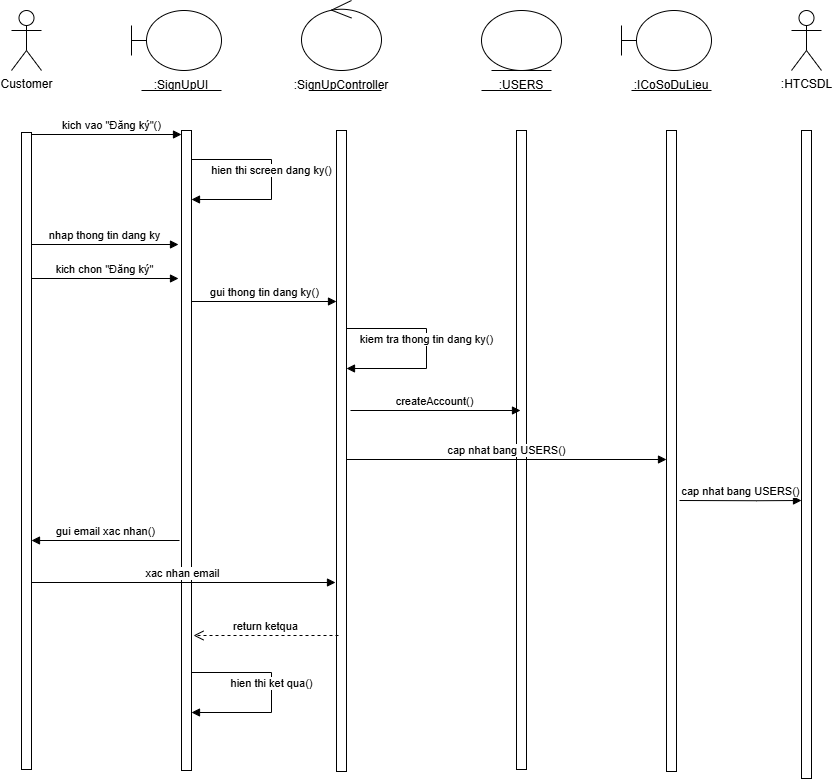

The diagram above was exported from draw.io. Its source (the exported page's mxGraphModel, read from the mxfile embedded in the PNG):
<mxGraphModel dx="1441" dy="847" grid="0" gridSize="10" guides="1" tooltips="1" connect="1" arrows="1" fold="1" page="0" pageScale="1" pageWidth="827" pageHeight="1169" math="0" shadow="0">
  <root>
    <mxCell id="0" />
    <mxCell id="1" parent="0" />
    <mxCell id="W0d_qp2sXdlt0aXG270B-1" value="Customer" style="shape=umlActor;verticalLabelPosition=bottom;verticalAlign=top;html=1;" parent="1" vertex="1">
      <mxGeometry x="60" y="40" width="30" height="60" as="geometry" />
    </mxCell>
    <mxCell id="W0d_qp2sXdlt0aXG270B-2" value="" style="shape=umlBoundary;whiteSpace=wrap;html=1;" parent="1" vertex="1">
      <mxGeometry x="180" y="40" width="90" height="60" as="geometry" />
    </mxCell>
    <mxCell id="W0d_qp2sXdlt0aXG270B-3" value=":SignUpUI" style="text;html=1;strokeColor=none;fillColor=none;align=center;verticalAlign=middle;whiteSpace=wrap;rounded=0;" parent="1" vertex="1">
      <mxGeometry x="200" y="100" width="60" height="30" as="geometry" />
    </mxCell>
    <mxCell id="W0d_qp2sXdlt0aXG270B-4" value="" style="endArrow=none;html=1;rounded=0;" parent="1" edge="1">
      <mxGeometry width="50" height="50" relative="1" as="geometry">
        <mxPoint x="190" y="120" as="sourcePoint" />
        <mxPoint x="270" y="120" as="targetPoint" />
      </mxGeometry>
    </mxCell>
    <mxCell id="W0d_qp2sXdlt0aXG270B-5" value="" style="ellipse;shape=umlControl;whiteSpace=wrap;html=1;" parent="1" vertex="1">
      <mxGeometry x="350" y="30" width="80" height="70" as="geometry" />
    </mxCell>
    <mxCell id="W0d_qp2sXdlt0aXG270B-6" value="" style="endArrow=none;html=1;rounded=0;" parent="1" edge="1">
      <mxGeometry width="50" height="50" relative="1" as="geometry">
        <mxPoint x="360" y="120" as="sourcePoint" />
        <mxPoint x="430" y="120" as="targetPoint" />
      </mxGeometry>
    </mxCell>
    <mxCell id="W0d_qp2sXdlt0aXG270B-7" value=":SignUpController" style="text;html=1;strokeColor=none;fillColor=none;align=center;verticalAlign=middle;whiteSpace=wrap;rounded=0;" parent="1" vertex="1">
      <mxGeometry x="360" y="100" width="60" height="30" as="geometry" />
    </mxCell>
    <mxCell id="W0d_qp2sXdlt0aXG270B-8" value="" style="ellipse;shape=umlEntity;whiteSpace=wrap;html=1;" parent="1" vertex="1">
      <mxGeometry x="530" y="40" width="80" height="60" as="geometry" />
    </mxCell>
    <mxCell id="W0d_qp2sXdlt0aXG270B-9" value="" style="endArrow=none;html=1;rounded=0;" parent="1" edge="1">
      <mxGeometry width="50" height="50" relative="1" as="geometry">
        <mxPoint x="530" y="120" as="sourcePoint" />
        <mxPoint x="600" y="120" as="targetPoint" />
      </mxGeometry>
    </mxCell>
    <mxCell id="W0d_qp2sXdlt0aXG270B-10" value=":USERS" style="text;html=1;strokeColor=none;fillColor=none;align=center;verticalAlign=middle;whiteSpace=wrap;rounded=0;" parent="1" vertex="1">
      <mxGeometry x="540" y="100" width="60" height="30" as="geometry" />
    </mxCell>
    <mxCell id="W0d_qp2sXdlt0aXG270B-11" value="" style="shape=umlBoundary;whiteSpace=wrap;html=1;" parent="1" vertex="1">
      <mxGeometry x="670" y="40" width="90" height="60" as="geometry" />
    </mxCell>
    <mxCell id="W0d_qp2sXdlt0aXG270B-12" value="" style="endArrow=none;html=1;rounded=0;" parent="1" edge="1">
      <mxGeometry width="50" height="50" relative="1" as="geometry">
        <mxPoint x="680" y="120" as="sourcePoint" />
        <mxPoint x="760" y="120" as="targetPoint" />
      </mxGeometry>
    </mxCell>
    <mxCell id="W0d_qp2sXdlt0aXG270B-13" value=":ICoSoDuLieu" style="text;html=1;strokeColor=none;fillColor=none;align=center;verticalAlign=middle;whiteSpace=wrap;rounded=0;" parent="1" vertex="1">
      <mxGeometry x="690" y="100" width="60" height="30" as="geometry" />
    </mxCell>
    <mxCell id="W0d_qp2sXdlt0aXG270B-14" value=":HTCSDL" style="shape=umlActor;verticalLabelPosition=bottom;verticalAlign=top;html=1;" parent="1" vertex="1">
      <mxGeometry x="840" y="40" width="30" height="60" as="geometry" />
    </mxCell>
    <mxCell id="W0d_qp2sXdlt0aXG270B-15" value="" style="endArrow=none;dashed=1;html=1;rounded=0;" parent="1" edge="1">
      <mxGeometry width="50" height="50" relative="1" as="geometry">
        <mxPoint x="80" y="164" as="sourcePoint" />
        <mxPoint x="80" y="164" as="targetPoint" />
      </mxGeometry>
    </mxCell>
    <mxCell id="W0d_qp2sXdlt0aXG270B-16" value="" style="endArrow=none;dashed=1;html=1;rounded=0;" parent="1" edge="1">
      <mxGeometry width="50" height="50" relative="1" as="geometry">
        <mxPoint x="240" y="160" as="sourcePoint" />
        <mxPoint x="240" y="160" as="targetPoint" />
      </mxGeometry>
    </mxCell>
    <mxCell id="W0d_qp2sXdlt0aXG270B-17" value="" style="endArrow=none;dashed=1;html=1;rounded=0;" parent="1" edge="1">
      <mxGeometry width="50" height="50" relative="1" as="geometry">
        <mxPoint x="240" y="290" as="sourcePoint" />
        <mxPoint x="240" y="240" as="targetPoint" />
      </mxGeometry>
    </mxCell>
    <mxCell id="W0d_qp2sXdlt0aXG270B-18" value="" style="endArrow=none;dashed=1;html=1;rounded=0;" parent="1" edge="1">
      <mxGeometry width="50" height="50" relative="1" as="geometry">
        <mxPoint x="75" y="340" as="sourcePoint" />
        <mxPoint x="75" y="240" as="targetPoint" />
      </mxGeometry>
    </mxCell>
    <mxCell id="W0d_qp2sXdlt0aXG270B-19" value="" style="endArrow=none;dashed=1;html=1;rounded=0;" parent="1" source="W0d_qp2sXdlt0aXG270B-23" edge="1">
      <mxGeometry width="50" height="50" relative="1" as="geometry">
        <mxPoint x="240" y="580" as="sourcePoint" />
        <mxPoint x="240" y="330" as="targetPoint" />
      </mxGeometry>
    </mxCell>
    <mxCell id="W0d_qp2sXdlt0aXG270B-20" value="" style="endArrow=none;dashed=1;html=1;rounded=0;" parent="1" edge="1">
      <mxGeometry width="50" height="50" relative="1" as="geometry">
        <mxPoint x="80" y="584" as="sourcePoint" />
        <mxPoint x="80" y="420" as="targetPoint" />
      </mxGeometry>
    </mxCell>
    <mxCell id="W0d_qp2sXdlt0aXG270B-21" value="" style="html=1;points=[[0,0,0,0,5],[0,1,0,0,-5],[1,0,0,0,5],[1,1,0,0,-5]];perimeter=orthogonalPerimeter;outlineConnect=0;targetShapes=umlLifeline;portConstraint=eastwest;newEdgeStyle={&quot;curved&quot;:0,&quot;rounded&quot;:0};" parent="1" vertex="1">
      <mxGeometry x="70" y="162" width="10" height="637" as="geometry" />
    </mxCell>
    <mxCell id="W0d_qp2sXdlt0aXG270B-22" value="" style="endArrow=none;dashed=1;html=1;rounded=0;" parent="1" target="W0d_qp2sXdlt0aXG270B-23" edge="1">
      <mxGeometry width="50" height="50" relative="1" as="geometry">
        <mxPoint x="240" y="580" as="sourcePoint" />
        <mxPoint x="240" y="330" as="targetPoint" />
      </mxGeometry>
    </mxCell>
    <mxCell id="W0d_qp2sXdlt0aXG270B-23" value="" style="html=1;points=[[0,0,0,0,5],[0,1,0,0,-5],[1,0,0,0,5],[1,1,0,0,-5]];perimeter=orthogonalPerimeter;outlineConnect=0;targetShapes=umlLifeline;portConstraint=eastwest;newEdgeStyle={&quot;curved&quot;:0,&quot;rounded&quot;:0};" parent="1" vertex="1">
      <mxGeometry x="230" y="160" width="10" height="640" as="geometry" />
    </mxCell>
    <mxCell id="W0d_qp2sXdlt0aXG270B-24" value="" style="html=1;points=[[0,0,0,0,5],[0,1,0,0,-5],[1,0,0,0,5],[1,1,0,0,-5]];perimeter=orthogonalPerimeter;outlineConnect=0;targetShapes=umlLifeline;portConstraint=eastwest;newEdgeStyle={&quot;curved&quot;:0,&quot;rounded&quot;:0};" parent="1" vertex="1">
      <mxGeometry x="385" y="160" width="10" height="641" as="geometry" />
    </mxCell>
    <mxCell id="W0d_qp2sXdlt0aXG270B-25" value="" style="html=1;points=[[0,0,0,0,5],[0,1,0,0,-5],[1,0,0,0,5],[1,1,0,0,-5]];perimeter=orthogonalPerimeter;outlineConnect=0;targetShapes=umlLifeline;portConstraint=eastwest;newEdgeStyle={&quot;curved&quot;:0,&quot;rounded&quot;:0};" parent="1" vertex="1">
      <mxGeometry x="565" y="160" width="10" height="639" as="geometry" />
    </mxCell>
    <mxCell id="W0d_qp2sXdlt0aXG270B-26" value="" style="html=1;points=[[0,0,0,0,5],[0,1,0,0,-5],[1,0,0,0,5],[1,1,0,0,-5]];perimeter=orthogonalPerimeter;outlineConnect=0;targetShapes=umlLifeline;portConstraint=eastwest;newEdgeStyle={&quot;curved&quot;:0,&quot;rounded&quot;:0};" parent="1" vertex="1">
      <mxGeometry x="715" y="160" width="10" height="641" as="geometry" />
    </mxCell>
    <mxCell id="W0d_qp2sXdlt0aXG270B-27" value="" style="html=1;points=[[0,0,0,0,5],[0,1,0,0,-5],[1,0,0,0,5],[1,1,0,0,-5]];perimeter=orthogonalPerimeter;outlineConnect=0;targetShapes=umlLifeline;portConstraint=eastwest;newEdgeStyle={&quot;curved&quot;:0,&quot;rounded&quot;:0};" parent="1" vertex="1">
      <mxGeometry x="850" y="160" width="10" height="648" as="geometry" />
    </mxCell>
    <mxCell id="W0d_qp2sXdlt0aXG270B-28" value="cap nhat bang USERS()" style="html=1;verticalAlign=bottom;endArrow=block;curved=0;rounded=0;" parent="1" edge="1">
      <mxGeometry width="80" relative="1" as="geometry">
        <mxPoint x="395" y="489" as="sourcePoint" />
        <mxPoint x="715" y="489" as="targetPoint" />
      </mxGeometry>
    </mxCell>
    <mxCell id="W0d_qp2sXdlt0aXG270B-29" value="cap nhat bang USERS()" style="html=1;verticalAlign=bottom;endArrow=block;curved=0;rounded=0;" parent="1" edge="1">
      <mxGeometry width="80" relative="1" as="geometry">
        <mxPoint x="728" y="530" as="sourcePoint" />
        <mxPoint x="850" y="530" as="targetPoint" />
        <Array as="points">
          <mxPoint x="805" y="530.23" />
        </Array>
      </mxGeometry>
    </mxCell>
    <mxCell id="W0d_qp2sXdlt0aXG270B-30" value="createAccount()" style="html=1;verticalAlign=bottom;endArrow=block;curved=0;rounded=0;" parent="1" edge="1">
      <mxGeometry x="-0.0045" width="80" relative="1" as="geometry">
        <mxPoint x="399" y="439.99999999999994" as="sourcePoint" />
        <mxPoint x="569" y="439.99999999999994" as="targetPoint" />
        <mxPoint as="offset" />
      </mxGeometry>
    </mxCell>
    <mxCell id="W0d_qp2sXdlt0aXG270B-31" value="return ketqua" style="html=1;verticalAlign=bottom;endArrow=open;dashed=1;endSize=8;curved=0;rounded=0;" parent="1" edge="1">
      <mxGeometry relative="1" as="geometry">
        <mxPoint x="387" y="665" as="sourcePoint" />
        <mxPoint x="242" y="665" as="targetPoint" />
      </mxGeometry>
    </mxCell>
    <mxCell id="W0d_qp2sXdlt0aXG270B-32" value="hien thi ket qua()" style="html=1;verticalAlign=bottom;endArrow=block;curved=0;rounded=0;" parent="1" edge="1">
      <mxGeometry width="80" relative="1" as="geometry">
        <mxPoint x="240" y="702" as="sourcePoint" />
        <mxPoint x="240" y="742" as="targetPoint" />
        <Array as="points">
          <mxPoint x="320" y="702" />
          <mxPoint x="320" y="742" />
        </Array>
      </mxGeometry>
    </mxCell>
    <mxCell id="W0d_qp2sXdlt0aXG270B-33" value="kich vao &quot;Đăng ký&quot;()" style="html=1;verticalAlign=bottom;endArrow=block;curved=0;rounded=0;" parent="1" edge="1">
      <mxGeometry x="0.0667" width="80" relative="1" as="geometry">
        <mxPoint x="80" y="164" as="sourcePoint" />
        <mxPoint x="230" y="164" as="targetPoint" />
        <mxPoint as="offset" />
      </mxGeometry>
    </mxCell>
    <mxCell id="W0d_qp2sXdlt0aXG270B-34" value="hien thi screen dang ky()" style="html=1;verticalAlign=bottom;endArrow=block;curved=0;rounded=0;" parent="1" edge="1">
      <mxGeometry width="80" relative="1" as="geometry">
        <mxPoint x="240" y="189" as="sourcePoint" />
        <mxPoint x="240" y="229" as="targetPoint" />
        <Array as="points">
          <mxPoint x="320" y="189" />
          <mxPoint x="320" y="229" />
        </Array>
      </mxGeometry>
    </mxCell>
    <mxCell id="W0d_qp2sXdlt0aXG270B-35" value="nhap thong tin dang ky" style="html=1;verticalAlign=bottom;endArrow=block;curved=0;rounded=0;" parent="1" edge="1">
      <mxGeometry x="-0.0045" width="80" relative="1" as="geometry">
        <mxPoint x="80" y="274" as="sourcePoint" />
        <mxPoint x="227" y="274" as="targetPoint" />
        <mxPoint as="offset" />
      </mxGeometry>
    </mxCell>
    <mxCell id="W0d_qp2sXdlt0aXG270B-36" value="gui thong tin dang ky()" style="html=1;verticalAlign=bottom;endArrow=block;curved=0;rounded=0;" parent="1" edge="1">
      <mxGeometry x="-0.0045" width="80" relative="1" as="geometry">
        <mxPoint x="240" y="331" as="sourcePoint" />
        <mxPoint x="385" y="331" as="targetPoint" />
        <mxPoint as="offset" />
      </mxGeometry>
    </mxCell>
    <mxCell id="W0d_qp2sXdlt0aXG270B-38" value="kich chon &quot;Đăng ký&quot;" style="html=1;verticalAlign=bottom;endArrow=block;curved=0;rounded=0;" parent="1" edge="1">
      <mxGeometry x="-0.0045" width="80" relative="1" as="geometry">
        <mxPoint x="80" y="308" as="sourcePoint" />
        <mxPoint x="227" y="308" as="targetPoint" />
        <mxPoint as="offset" />
      </mxGeometry>
    </mxCell>
    <mxCell id="W0d_qp2sXdlt0aXG270B-39" value="kiem tra thong tin dang ky()" style="html=1;verticalAlign=bottom;endArrow=block;curved=0;rounded=0;" parent="1" edge="1">
      <mxGeometry width="80" relative="1" as="geometry">
        <mxPoint x="395" y="358" as="sourcePoint" />
        <mxPoint x="395" y="398" as="targetPoint" />
        <Array as="points">
          <mxPoint x="475" y="358" />
          <mxPoint x="475" y="398" />
        </Array>
      </mxGeometry>
    </mxCell>
    <mxCell id="bvDqat0OmfWr1iN1tyP4-1" value="gui email xac nhan()" style="html=1;verticalAlign=bottom;endArrow=block;curved=0;rounded=0;" parent="1" edge="1">
      <mxGeometry x="-0.0045" width="80" relative="1" as="geometry">
        <mxPoint x="228" y="570" as="sourcePoint" />
        <mxPoint x="80" y="570" as="targetPoint" />
        <mxPoint as="offset" />
      </mxGeometry>
    </mxCell>
    <mxCell id="bvDqat0OmfWr1iN1tyP4-2" value="xac nhan email" style="html=1;verticalAlign=bottom;endArrow=block;curved=0;rounded=0;" parent="1" edge="1">
      <mxGeometry x="-0.0045" width="80" relative="1" as="geometry">
        <mxPoint x="80" y="612" as="sourcePoint" />
        <mxPoint x="384" y="612" as="targetPoint" />
        <mxPoint as="offset" />
      </mxGeometry>
    </mxCell>
  </root>
</mxGraphModel>